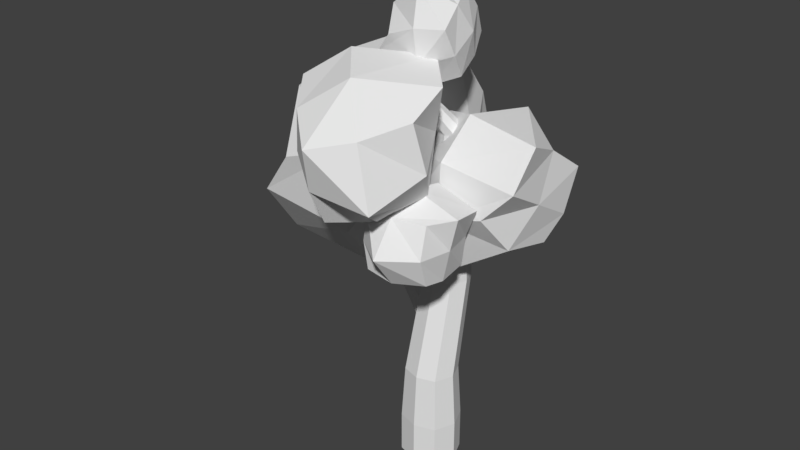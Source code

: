 # Source: tree1.blend  (saved by Blender 2.78.0; exported with 4.5.12 LTS)
import bpy
from mathutils import Matrix  # noqa: F401  (used for matrix-valued properties, if any)

bpy.ops.wm.read_factory_settings(use_empty=True)
scene = bpy.context.scene
scene.name = 'Scene'

# ---- collections
col_collection_1 = bpy.data.collections.new('Collection 1'); scene.collection.children.link(col_collection_1)

# ---- materials (node trees are filled in below, after node groups)
mat_material = bpy.data.materials.new('Material')
mat_material.alpha_threshold = 0.0
mat_material.use_transparent_shadow = False
mat_material.roughness = 0.5
mat_material.line_color = (0.0, 0.0, 0.0, 1.0)

# ---- material node trees

# ---- world
world_world = bpy.data.worlds.new('World'); scene.world = world_world
world_world.color = (0.05088, 0.05088, 0.05088)
world_world.use_sun_shadow = False
world_world.sun_shadow_jitter_overblur = 0.0
world_world.cycles.sampling_method = 'MANUAL'

# ---- meshes
me_cube_001 = bpy.data.meshes.new('Cube.001')
me_cube_001.from_pydata([(-1.468, -0.7083, 0.1994), (-1.468, -0.7083, 1.616), (-1.468, 0.7083, 0.1994), (-1.468, 0.7083, 1.616), (-0.05085, -0.4942, 0.1994), (-0.05085, -0.5056, 1.616), (-0.05085, 0.7083, 0.1994), (0.3264, 0.7083, 1.616), (-1.53, 0.0, 0.1369), (-1.53, -0.7708, 0.9078), (-1.53, 0.0, 1.679), (-1.53, 0.7708, 0.9078), (-0.7592, 0.7708, 0.1369), (-0.7592, 0.7708, 1.914), (0.01165, 0.7708, 0.9078), (0.01165, 0.0, 0.1369), (0.3663, 0.0, 1.679), (0.01165, -0.7708, 0.9078), (-0.7592, -0.7708, 0.1369), (-0.7592, -0.7708, 1.679), (-0.7592, 0.0, 2.062), (-0.7592, 0.0, -0.136), (-0.7592, -1.344, 0.9078), (0.1783, 0.0, 0.9078), (-0.7592, 1.2, 0.9078), (-1.697, 0.0, 0.9078), (-1.99, -1.45, 1.435), (-1.703, -2.303, 3.42), (-3.35, 0.03544, 2.27), (-3.063, -0.8181, 4.255), (-0.5155, 0.1228, 1.898), (-0.2183, -0.7427, 3.877), (-1.67, 1.384, 2.607), (-0.9363, 0.8891, 4.682), (-2.756, -0.7291, 1.75), (-1.861, -2.002, 2.376), (-2.445, -1.658, 3.91), (-3.34, -0.3853, 3.284), (-2.582, 0.8127, 2.387), (-2.223, -0.2581, 4.878), (-1.513, 1.082, 3.651), (-0.9285, 0.7381, 2.117), (-0.1963, 0.1468, 4.362), (-0.03274, -0.5346, 2.743), (-1.102, -0.8037, 1.479), (-0.7908, -1.733, 3.64), (-1.453, -1.155, 4.631), (-1.898, 0.169, 1.551), (-0.3964, -1.869, 2.222), (-0.5751, 0.4323, 3.237), (-2.838, 0.798, 3.72), (-2.798, -1.352, 2.79), (-1.364, 3.004, -0.0798), (-1.819, 1.18, 1.024), (-1.14, 4.085, 1.8), (-1.595, 2.261, 2.904), (0.7896, 2.662, 0.2419), (0.3332, 0.829, 1.331), (0.9803, 3.58, 1.837), (1.09, 1.621, 2.951), (-1.326, 3.647, 0.8095), (-1.695, 2.066, 0.3876), (-1.82, 1.662, 2.011), (-1.451, 3.243, 2.433), (-0.04985, 3.961, 1.853), (-0.6202, 1.672, 3.238), (0.8564, 2.693, 2.474), (0.9816, 3.097, 0.8505), (1.018, 0.9856, 2.061), (0.612, 1.516, 0.4286), (-0.2942, 2.784, -0.1926), (-0.789, 0.7989, 1.009), (-0.7898, 0.8938, 2.33), (-0.08445, 3.724, 0.6173), (-0.6325, 1.354, -0.3523), (0.9836, 2.045, 1.456), (-0.2292, 3.296, 3.022), (-1.822, 2.714, 1.406), (-2.498, 3.725, 3.818), (-1.682, 0.9226, 2.176), (-2.639, 5.387, 0.9138), (-1.823, 2.584, -0.729), (-5.765, 3.199, 3.093), (-4.948, 0.3835, 1.473), (-5.885, 4.61, 0.6271), (-5.933, 1.6, -1.092), (-2.461, 4.714, 2.451), (-1.941, 2.285, 3.138), (-1.573, 1.664, 0.6635), (-2.094, 4.093, -0.0231), (-4.304, 5.195, 0.7148), (-3.28, 1.679, -1.346), (-5.626, 3.248, -0.3351), (-5.993, 3.868, 2.139), (-5.918, 0.6241, 0.2797), (-5.472, 1.439, 2.826), (-4.15, 3.387, 3.876), (-3.262, 0.3372, 2.088), (-3.118, 0.4831, 0.06302), (-4.385, 4.831, 2.612), (-3.649, 1.19, 4.157), (-5.931, 2.252, 1.212), (-3.903, 4.173, -1.059), (-1.636, 3.28, 1.591), (-0.9111, 1.801, 5.949), (-0.5889, 0.6942, 5.301), (-0.9669, 2.457, 4.803), (-0.6447, 1.35, 4.154), (-2.201, 1.593, 5.663), (-1.878, 0.4813, 5.023), (-2.248, 2.15, 4.689), (-2.267, 0.9619, 4.011), (-0.8967, 2.191, 5.41), (-0.691, 1.232, 5.681), (-0.546, 0.987, 4.704), (-0.7517, 1.946, 4.433), (-1.624, 2.381, 4.724), (-1.22, 0.993, 3.91), (-2.146, 1.612, 4.309), (-2.291, 1.857, 5.286), (-2.261, 0.5763, 4.552), (-2.086, 0.8982, 5.558), (-1.564, 1.667, 5.972), (-1.213, 0.4631, 5.266), (-1.156, 0.5207, 4.467), (-1.656, 2.237, 5.473), (-1.366, 0.7997, 6.083), (-2.267, 1.219, 4.92), (-1.466, 1.978, 4.024), (-0.5706, 1.625, 5.07)], [], [(25, 10, 3, 11), (24, 13, 7, 14), (23, 16, 5, 17), (22, 19, 1, 9), (21, 15, 4, 18), (20, 10, 1, 19), (16, 20, 19, 5), (7, 13, 20, 16), (13, 3, 10, 20), (8, 21, 18, 0), (2, 12, 21, 8), (12, 6, 15, 21), (18, 22, 9, 0), (4, 17, 22, 18), (17, 5, 19, 22), (15, 23, 17, 4), (6, 14, 23, 15), (14, 7, 16, 23), (12, 24, 14, 6), (2, 11, 24, 12), (11, 3, 13, 24), (8, 25, 11, 2), (0, 9, 25, 8), (9, 1, 10, 25), (51, 36, 29, 37), (50, 39, 33, 40), (49, 42, 31, 43), (48, 45, 27, 35), (47, 41, 30, 44), (46, 36, 27, 45), (42, 46, 45, 31), (33, 39, 46, 42), (39, 29, 36, 46), (34, 47, 44, 26), (28, 38, 47, 34), (38, 32, 41, 47), (44, 48, 35, 26), (30, 43, 48, 44), (43, 31, 45, 48), (41, 49, 43, 30), (32, 40, 49, 41), (40, 33, 42, 49), (38, 50, 40, 32), (28, 37, 50, 38), (37, 29, 39, 50), (34, 51, 37, 28), (26, 35, 51, 34), (35, 27, 36, 51), (77, 62, 55, 63), (76, 65, 59, 66), (75, 68, 57, 69), (74, 71, 53, 61), (73, 67, 56, 70), (72, 62, 53, 71), (68, 72, 71, 57), (59, 65, 72, 68), (65, 55, 62, 72), (60, 73, 70, 52), (54, 64, 73, 60), (64, 58, 67, 73), (70, 74, 61, 52), (56, 69, 74, 70), (69, 57, 71, 74), (67, 75, 69, 56), (58, 66, 75, 67), (66, 59, 68, 75), (64, 76, 66, 58), (54, 63, 76, 64), (63, 55, 65, 76), (60, 77, 63, 54), (52, 61, 77, 60), (61, 53, 62, 77), (103, 88, 81, 89), (102, 91, 85, 92), (101, 94, 83, 95), (100, 97, 79, 87), (99, 93, 82, 96), (98, 88, 79, 97), (94, 98, 97, 83), (85, 91, 98, 94), (91, 81, 88, 98), (86, 99, 96, 78), (80, 90, 99, 86), (90, 84, 93, 99), (96, 100, 87, 78), (82, 95, 100, 96), (95, 83, 97, 100), (93, 101, 95, 82), (84, 92, 101, 93), (92, 85, 94, 101), (90, 102, 92, 84), (80, 89, 102, 90), (89, 81, 91, 102), (86, 103, 89, 80), (78, 87, 103, 86), (87, 79, 88, 103), (129, 114, 107, 115), (128, 117, 111, 118), (127, 120, 109, 121), (126, 123, 105, 113), (125, 119, 108, 122), (124, 114, 105, 123), (120, 124, 123, 109), (111, 117, 124, 120), (117, 107, 114, 124), (112, 125, 122, 104), (106, 116, 125, 112), (116, 110, 119, 125), (122, 126, 113, 104), (108, 121, 126, 122), (121, 109, 123, 126), (119, 127, 121, 108), (110, 118, 127, 119), (118, 111, 120, 127), (116, 128, 118, 110), (106, 115, 128, 116), (115, 107, 117, 128), (112, 129, 115, 106), (104, 113, 129, 112), (113, 105, 114, 129)])
me_cube_001.use_remesh_preserve_volume = False
me_cube_001.use_remesh_preserve_attributes = False
me_cube_001.use_mirror_vertex_groups = False
me_cube_001.update()
me_cube = bpy.data.meshes.new('Cube')
me_cube.from_pydata([(0.1, 0.1, -0.02575), (0.1, -0.1, -0.02575), (-0.1, -0.1, -0.02575), (-0.1, 0.1, -0.02575), (0.1, 0.1, 0.1742), (0.1, -0.1, 0.1742), (-0.1, -0.1, 0.1742), (-0.1, 0.1, 0.1742), (0.1404, -2.98e-08, -0.02575), (-0.1276, 0.0, -0.02575), (0.1404, -8.941e-08, 0.1742), (-0.1276, -2.98e-08, 0.1742), (-2.98e-08, 0.1392, -0.02575), (-2.98e-08, -0.1312, -0.02575), (0.0, 0.1392, 0.1742), (-8.941e-08, -0.1312, 0.1742), (0.1096, 0.1055, 0.8957), (-2.98e-08, -1.49e-08, -0.02575), (0.1241, 0.0001036, 0.4371), (0.08842, -0.08815, 0.4371), (0.000167, 0.1229, 0.4371), (-0.08809, 0.08836, 0.4371), (0.000167, -0.1157, 0.4371), (-0.08809, -0.08815, 0.4371), (-0.1125, 0.0001037, 0.4371), (0.08842, 0.08836, 0.4371), (0.0943, 0.1056, 1.268), (0.07814, 0.02772, 0.8957), (0.0003155, 0.2138, 0.8957), (-0.07751, 0.1834, 0.8957), (0.0003154, 0.003433, 0.8957), (-0.07751, 0.02773, 0.8957), (-0.09901, 0.1055, 0.8957), (0.07814, 0.1834, 0.8957), (0.1371, 0.03422, 1.635), (0.06729, 0.03882, 1.268), (0.000472, 0.1986, 1.268), (-0.06635, 0.1725, 1.268), (0.0004719, 0.01797, 1.268), (-0.06635, 0.03882, 1.268), (-0.08481, 0.1056, 1.268), (0.06729, 0.1725, 1.268), (-0.001999, -0.122, 1.871), (0.1177, -0.01397, 1.635), (0.06948, 0.1013, 1.635), (0.02129, 0.08241, 1.635), (0.06948, -0.02901, 1.635), (0.02129, -0.01397, 1.635), (0.007978, 0.03422, 1.635), (0.1177, 0.08241, 1.635), (0.0006729, -0.1157, 1.943), (-0.01172, -0.146, 1.871), (-0.03578, -0.08852, 1.871), (-0.05984, -0.09794, 1.871), (-0.03578, -0.1536, 1.871), (-0.05984, -0.146, 1.871), (-0.06648, -0.122, 1.871), (-0.01172, -0.09794, 1.871), (-0.006633, -0.1338, 1.943), (-0.0247, -0.09059, 1.943), (-0.04277, -0.09766, 1.943), (-0.0247, -0.1394, 1.943), (-0.04277, -0.1338, 1.943), (-0.04777, -0.1157, 1.943), (-0.006633, -0.09766, 1.943), (-0.0247, -0.1157, 1.943), (0.318, -0.6459, 1.719), (-0.08384, 0.1265, 0.6214), (-0.1071, 0.04248, 0.6214), (0.08429, 0.1265, 0.6214), (0.0002267, 0.1595, 0.6214), (0.08429, -0.04158, 0.6214), (0.0002266, -0.06782, 0.6214), (0.1183, 0.04248, 0.6214), (-0.08384, -0.04158, 0.6214), (-0.3509, 0.09201, 0.9172), (-0.3428, 0.1551, 1.192), (-0.3213, 0.2329, 1.192), (-0.3277, 0.1761, 0.9172), (-0.103, 0.02957, 0.7586), (0.0002711, 0.1867, 0.7586), (0.08121, -0.006928, 0.7586), (-0.08067, -0.006928, 0.7586), (-0.08067, 0.2203, 0.7586), (0.08121, 0.155, 0.7586), (0.000271, -0.03219, 0.7586), (0.1139, 0.07401, 0.7586), (-0.3469, 0.07911, 1.054), (-0.3245, 0.2698, 1.054)], [], [(17, 13, 2, 9), (5, 10, 18, 19), (8, 10, 5, 1), (13, 15, 6, 2), (9, 11, 7, 3), (14, 12, 3, 7), (2, 6, 11, 9), (0, 4, 10, 8), (7, 11, 24, 21), (12, 17, 9, 3), (0, 8, 17, 12), (11, 6, 23, 24), (4, 0, 12, 14), (1, 5, 15, 13), (15, 5, 19, 22), (8, 1, 13, 17), (86, 84, 33, 16), (85, 81, 27, 30), (32, 29, 77, 76), (84, 80, 28, 33), (14, 7, 21, 20), (4, 14, 20, 25), (10, 4, 25, 18), (6, 15, 22, 23), (16, 33, 41, 26), (30, 27, 35, 38), (29, 32, 40, 37), (33, 28, 36, 41), (81, 86, 16, 27), (79, 82, 31, 32), (80, 83, 29, 28), (82, 85, 30, 31), (26, 41, 49, 34), (38, 35, 43, 46), (37, 40, 48, 45), (41, 36, 44, 49), (27, 16, 26, 35), (32, 31, 39, 40), (28, 29, 37, 36), (31, 30, 38, 39), (34, 49, 57, 42), (46, 43, 51, 54), (45, 48, 56, 53), (49, 44, 52, 57), (35, 26, 34, 43), (40, 39, 47, 48), (36, 37, 45, 44), (39, 38, 46, 47), (42, 57, 64, 50), (54, 51, 58, 61), (53, 56, 63, 60), (57, 52, 59, 64), (43, 34, 42, 51), (48, 47, 55, 56), (44, 45, 53, 52), (47, 46, 54, 55), (65, 63, 62, 61), (59, 60, 63, 65), (64, 59, 65, 50), (50, 65, 61, 58), (51, 42, 50, 58), (56, 55, 62, 63), (52, 53, 60, 59), (55, 54, 61, 62), (23, 22, 72, 74), (20, 21, 67, 70), (24, 23, 74, 68), (19, 18, 73, 71), (25, 20, 70, 69), (21, 24, 68, 67), (22, 19, 71, 72), (18, 25, 69, 73), (88, 87, 76, 77), (83, 67, 78, 88), (79, 32, 76, 87), (67, 68, 75, 78), (68, 79, 87, 75), (29, 83, 88, 77), (78, 75, 87, 88), (74, 72, 85, 82), (70, 67, 83, 80), (68, 74, 82, 79), (71, 73, 86, 81), (69, 70, 80, 84), (72, 71, 81, 85), (73, 69, 84, 86)])
me_cube.materials.append(mat_material)
me_cube.use_remesh_preserve_volume = False
me_cube.use_remesh_preserve_attributes = False
me_cube.use_mirror_vertex_groups = False
me_cube.update()

# ---- objects
ob_leaf = bpy.data.objects.new('leaf', me_cube_001)
ob_tree = bpy.data.objects.new('tree', me_cube)

# ---- transforms, parenting, visibility, modifiers, constraints
ob_leaf.location = (0.2941, -0.3172, 1.124)
ob_leaf.scale = (0.1922, 0.1922, 0.1922)
ob_leaf.lineart.crease_threshold = 0.0
ob_tree.location = (0.0, 0.0, 0.0)
ob_tree.lock_rotations_4d = False
ob_tree.empty_display_type = 'ARROWS'
ob_tree.lineart.crease_threshold = 0.0

# ---- collection membership
col_collection_1.objects.link(ob_leaf)
col_collection_1.objects.link(ob_tree)

# ---- scene / render settings (as saved in the file)
scene.frame_start = 1; scene.frame_end = 250; scene.frame_set(1)
scene.render.engine = 'BLENDER_EEVEE_NEXT'
scene.render.resolution_percentage = 50
scene.render.dither_intensity = 0.0
scene.cycles.use_denoising = False
scene.cycles.samples = 128
scene.cycles.sampling_pattern = 'TABULATED_SOBOL'
scene.cycles.light_sampling_threshold = 0.0
scene.cycles.use_adaptive_sampling = False
scene.cycles.use_light_tree = False
scene.cycles.blur_glossy = 0.0
scene.cycles.sample_clamp_indirect = 0.0
scene.view_settings.view_transform = 'Standard'
bpy.context.view_layer.update()

# ---- added for rendering (the .blend has no active camera and no usable light): camera, sun
cam_auto = bpy.data.cameras.new('AutoCamera')
cam_auto.lens = 50.0
cam_auto.sensor_width = 36.0
cam_auto.clip_end = 1000.0
ob_auto_camera = bpy.data.objects.new('AutoCamera', cam_auto)
scene.collection.objects.link(ob_auto_camera)
ob_auto_camera.location = (2.66194, -3.42774, 3.40484)
ob_auto_camera.rotation_euler = (1.09748, -7.21219e-08, 0.694738)
scene.camera = ob_auto_camera
light_auto_sun = bpy.data.lights.new('AutoSun', 'SUN')
light_auto_sun.energy = 3.0
light_auto_sun.angle = 0.0523599
ob_auto_sun = bpy.data.objects.new('AutoSun', light_auto_sun)
scene.collection.objects.link(ob_auto_sun)
ob_auto_sun.rotation_euler = (0.872665, 0.174533, 0.523599)
bpy.context.view_layer.update()
